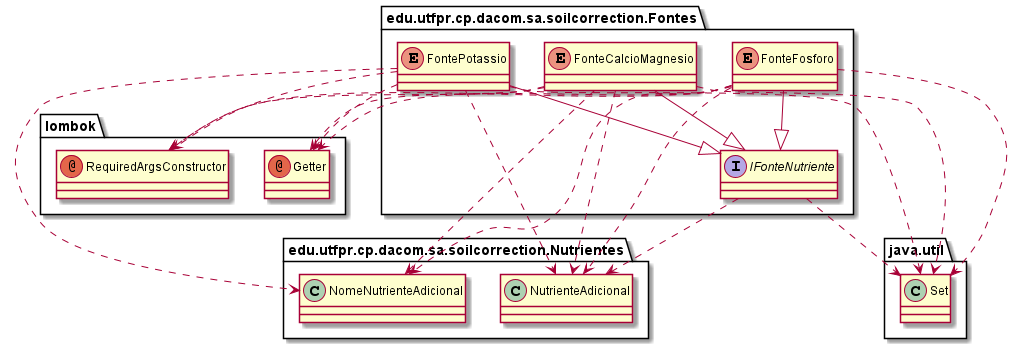

The diagram above was rendered by PlantUML. Its source (embedded in the PNG):
@startuml
annotation lombok.Getter
annotation lombok.RequiredArgsConstructor
class edu.utfpr.cp.dacom.sa.soilcorrection.Nutrientes.NomeNutrienteAdicional
class edu.utfpr.cp.dacom.sa.soilcorrection.Nutrientes.NutrienteAdicional
class java.util.Set
enum edu.utfpr.cp.dacom.sa.soilcorrection.Fontes.FonteCalcioMagnesio
enum edu.utfpr.cp.dacom.sa.soilcorrection.Fontes.FonteFosforo
enum edu.utfpr.cp.dacom.sa.soilcorrection.Fontes.FontePotassio
interface edu.utfpr.cp.dacom.sa.soilcorrection.Fontes.IFonteNutriente
edu.utfpr.cp.dacom.sa.soilcorrection.Fontes.FonteCalcioMagnesio ..> lombok.Getter
edu.utfpr.cp.dacom.sa.soilcorrection.Fontes.FonteCalcioMagnesio ..> lombok.RequiredArgsConstructor
edu.utfpr.cp.dacom.sa.soilcorrection.Fontes.FonteCalcioMagnesio ..> edu.utfpr.cp.dacom.sa.soilcorrection.Nutrientes.NomeNutrienteAdicional
edu.utfpr.cp.dacom.sa.soilcorrection.Fontes.FonteCalcioMagnesio ..> edu.utfpr.cp.dacom.sa.soilcorrection.Nutrientes.NutrienteAdicional
edu.utfpr.cp.dacom.sa.soilcorrection.Fontes.FonteCalcioMagnesio ..> java.util.Set
edu.utfpr.cp.dacom.sa.soilcorrection.Fontes.FonteCalcioMagnesio --|> edu.utfpr.cp.dacom.sa.soilcorrection.Fontes.IFonteNutriente
edu.utfpr.cp.dacom.sa.soilcorrection.Fontes.FonteFosforo ..> lombok.Getter
edu.utfpr.cp.dacom.sa.soilcorrection.Fontes.FonteFosforo ..> lombok.RequiredArgsConstructor
edu.utfpr.cp.dacom.sa.soilcorrection.Fontes.FonteFosforo ..> edu.utfpr.cp.dacom.sa.soilcorrection.Nutrientes.NomeNutrienteAdicional
edu.utfpr.cp.dacom.sa.soilcorrection.Fontes.FonteFosforo ..> edu.utfpr.cp.dacom.sa.soilcorrection.Nutrientes.NutrienteAdicional
edu.utfpr.cp.dacom.sa.soilcorrection.Fontes.FonteFosforo ..> java.util.Set
edu.utfpr.cp.dacom.sa.soilcorrection.Fontes.FonteFosforo --|> edu.utfpr.cp.dacom.sa.soilcorrection.Fontes.IFonteNutriente
edu.utfpr.cp.dacom.sa.soilcorrection.Fontes.FontePotassio ..> lombok.Getter
edu.utfpr.cp.dacom.sa.soilcorrection.Fontes.FontePotassio ..> lombok.RequiredArgsConstructor
edu.utfpr.cp.dacom.sa.soilcorrection.Fontes.FontePotassio ..> edu.utfpr.cp.dacom.sa.soilcorrection.Nutrientes.NomeNutrienteAdicional
edu.utfpr.cp.dacom.sa.soilcorrection.Fontes.FontePotassio ..> edu.utfpr.cp.dacom.sa.soilcorrection.Nutrientes.NutrienteAdicional
edu.utfpr.cp.dacom.sa.soilcorrection.Fontes.FontePotassio ..> java.util.Set
edu.utfpr.cp.dacom.sa.soilcorrection.Fontes.FontePotassio --|> edu.utfpr.cp.dacom.sa.soilcorrection.Fontes.IFonteNutriente
edu.utfpr.cp.dacom.sa.soilcorrection.Fontes.IFonteNutriente ..> edu.utfpr.cp.dacom.sa.soilcorrection.Nutrientes.NutrienteAdicional
edu.utfpr.cp.dacom.sa.soilcorrection.Fontes.IFonteNutriente ..> java.util.Set
@enduml